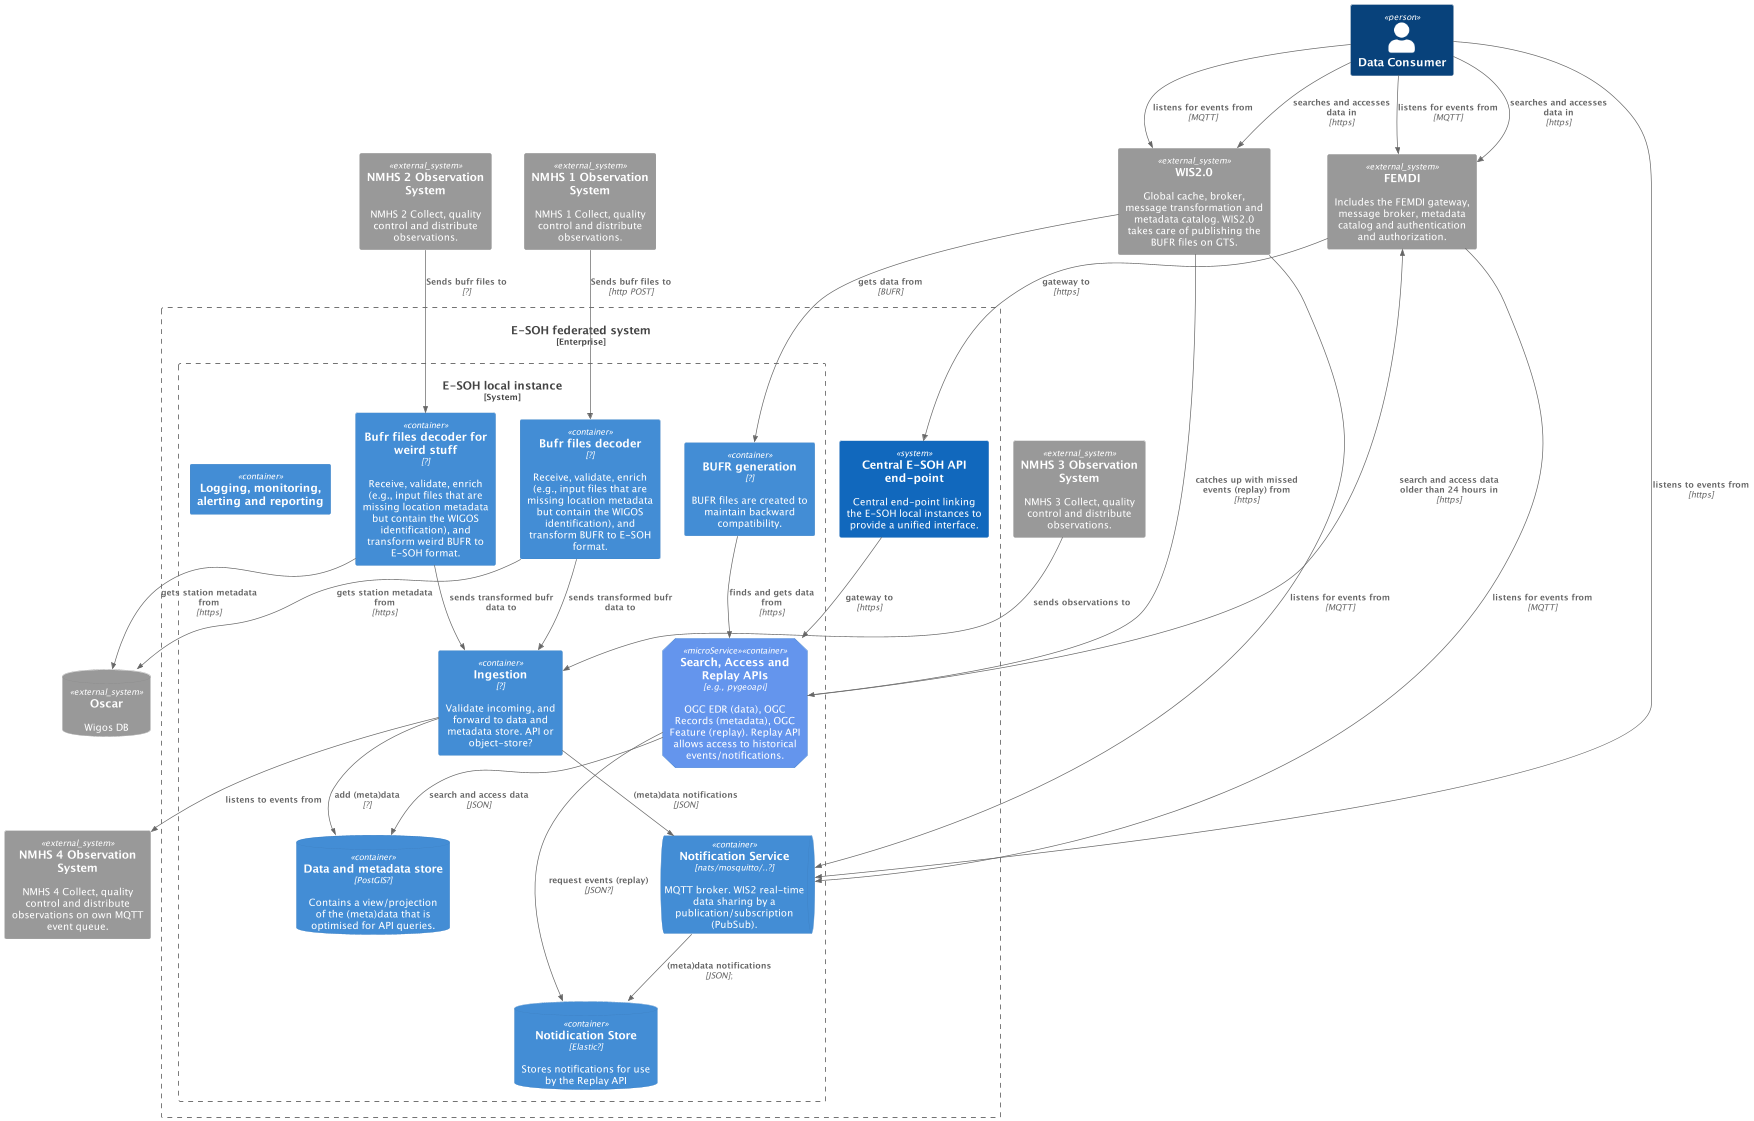

The diagram above was rendered by PlantUML. Its source (embedded in the PNG):
@startuml "c4-container-diagram"
!include https://raw.githubusercontent.com/plantuml-stdlib/C4-PlantUML/master/C4_Container.puml

AddElementTag("microService", $shape=EightSidedShape(), $bgColor="CornflowerBlue", $fontColor="white", $legendText="micro service\neight sided")

SystemDb_Ext(oscar, "Oscar", "Wigos DB")
System_Ext(femdi, "FEMDI", "Includes the FEMDI gateway, message broker, metadata catalog and authentication and authorization.")
System_Ext(wis2, "WIS2.0", "Global cache, broker, message transformation and metadata catalog. WIS2.0 takes care of publishing the BUFR files on GTS.")
System_Ext(NMHSObs1,"NMHS 1 Observation System", "NMHS 1 Collect, quality control and distribute observations.")
System_Ext(NMHSObs2,"NMHS 2 Observation System", "NMHS 2 Collect, quality control and distribute observations.")
System_Ext(NMHSObs3,"NMHS 3 Observation System", "NMHS 3 Collect, quality control and distribute observations.")
System_Ext(NMHSObs4,"NMHS 4 Observation System", "NMHS 4 Collect, quality control and distribute observations on own MQTT event queue.")

Person(consumer, "Data Consumer")

Enterprise_Boundary(esoh_all, "E-SOH federated system"){
  System(proxy, "Central E-SOH API end-point", "Central end-point linking the E-SOH local instances to provide a unified interface.")

  System_Boundary(esoh_fed, "E-SOH local instance"){
    ContainerQueue(queue, "Notification Service", "nats/mosquitto/..?", "MQTT broker. WIS2 real-time data sharing by a publication/subscription (PubSub).")

    Container(api, "Search, Access and Replay APIs", "e.g., pygeoapi", "OGC EDR (data), OGC Records (metadata), OGC Feature (replay). Replay API allows access to historical events/notifications.", $tags = "microService")

    Container(IngestionService, "Ingestion", "?", "Validate incoming, and forward to data and metadata store. API or object-store?")
    Container(SingleBufrReceiver, "Bufr files decoder", "?", "Receive, validate, enrich (e.g., input files that are missing location metadata but contain the WIGOS identification), and transform BUFR to E-SOH format.")
    Container(CustomBufrReceiver, "Bufr files decoder for weird stuff", "?", "Receive, validate, enrich (e.g., input files that are missing location metadata but contain the WIGOS identification), and transform weird BUFR to E-SOH format.")

    Container(bufr_generator, "BUFR generation", "?", "BUFR files are created to maintain backward compatibility.")
    Container(lmar, "Logging, monitoring, alerting and reporting", "")

    ContainerDb(db, "Data and metadata store", "PostGIS?", "Contains a view/projection of the (meta)data that is optimised for API queries.")
    ContainerDb(NotificationStore, "Notidication Store", "Elastic?", "Stores notifications for use by the Replay API")

  }
}

Rel(NMHSObs1, SingleBufrReceiver, "Sends bufr files to", "http POST")
Rel(NMHSObs2, CustomBufrReceiver, "Sends bufr files to", "?")

Rel(SingleBufrReceiver, oscar, "gets station metadata from", "https")
Rel(CustomBufrReceiver, oscar, "gets station metadata from", "https")

Rel(NMHSObs3, IngestionService, "sends observations to", "")
Rel(IngestionService, NMHSObs4, "listens to events from", "")
Rel(SingleBufrReceiver, IngestionService, "sends transformed bufr data to", "")
Rel(CustomBufrReceiver, IngestionService, "sends transformed bufr data to", "")

Rel(IngestionService, db, "add (meta)data", "?")
Rel(IngestionService, queue, "(meta)data notifications", "JSON")

Rel(wis2, api, "catches up with missed events (replay) from", "https")
Rel(femdi, queue, "listens for events from", "MQTT")
Rel(api,  db, "search and access data", "JSON")
Rel(api,  femdi, "search and access data older than 24 hours in", "https")

Rel(wis2, queue, "listens for events from", "MQTT")

Rel(bufr_generator, api, "finds and gets data from", "https")
Rel(wis2, bufr_generator, "gets data from", "BUFR")

Rel(consumer, femdi, "searches and accesses data in", "https")
Rel(consumer, femdi, "listens for events from", "MQTT")
Rel(consumer, wis2, "searches and accesses data in", "https")
Rel(consumer, wis2, "listens for events from", "MQTT")
Rel(proxy, api, "gateway to", "https")
Rel(femdi, proxy, "gateway to", "https")

Rel(consumer, queue, "listens to events from", "https")

Rel(queue, NotificationStore, "(meta)data notifications", "JSON");
Rel(api, NotificationStore, "request events (replay)", "JSON?")

@enduml